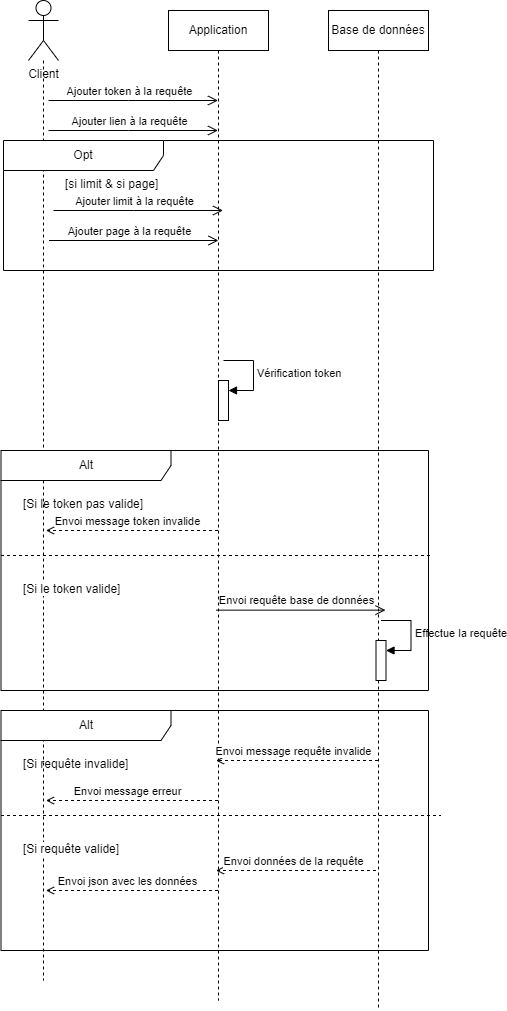

The diagram above was exported from draw.io. Its source (the exported page's mxGraphModel, read from the mxfile embedded in the PNG):
<mxGraphModel dx="1221" dy="823" grid="1" gridSize="10" guides="1" tooltips="1" connect="1" arrows="1" fold="1" page="1" pageScale="1" pageWidth="850" pageHeight="1100" math="0" shadow="0">
  <root>
    <mxCell id="0" />
    <mxCell id="1" parent="0" />
    <mxCell id="4QQ-d1WeyJ-hnZSD21v2-1" value="Application" style="shape=umlLifeline;perimeter=lifelinePerimeter;whiteSpace=wrap;html=1;container=1;dropTarget=0;collapsible=0;recursiveResize=0;outlineConnect=0;portConstraint=eastwest;newEdgeStyle={&quot;edgeStyle&quot;:&quot;elbowEdgeStyle&quot;,&quot;elbow&quot;:&quot;vertical&quot;,&quot;curved&quot;:0,&quot;rounded&quot;:0};" parent="1" vertex="1">
      <mxGeometry x="280" y="50" width="100" height="990" as="geometry" />
    </mxCell>
    <mxCell id="4QQ-d1WeyJ-hnZSD21v2-49" value="" style="html=1;points=[[0,0,0,0,5],[0,1,0,0,-5],[1,0,0,0,5],[1,1,0,0,-5]];perimeter=orthogonalPerimeter;outlineConnect=0;targetShapes=umlLifeline;portConstraint=eastwest;newEdgeStyle={&quot;curved&quot;:0,&quot;rounded&quot;:0};" parent="4QQ-d1WeyJ-hnZSD21v2-1" vertex="1">
      <mxGeometry x="50" y="370" width="10" height="40" as="geometry" />
    </mxCell>
    <mxCell id="4QQ-d1WeyJ-hnZSD21v2-50" value="Vérification token" style="html=1;align=left;spacingLeft=2;endArrow=block;rounded=0;edgeStyle=orthogonalEdgeStyle;curved=0;rounded=0;" parent="4QQ-d1WeyJ-hnZSD21v2-1" target="4QQ-d1WeyJ-hnZSD21v2-49" edge="1">
      <mxGeometry relative="1" as="geometry">
        <mxPoint x="55" y="350" as="sourcePoint" />
        <Array as="points">
          <mxPoint x="85" y="380" />
        </Array>
      </mxGeometry>
    </mxCell>
    <mxCell id="4QQ-d1WeyJ-hnZSD21v2-2" value="Base de données" style="shape=umlLifeline;perimeter=lifelinePerimeter;whiteSpace=wrap;html=1;container=1;dropTarget=0;collapsible=0;recursiveResize=0;outlineConnect=0;portConstraint=eastwest;newEdgeStyle={&quot;edgeStyle&quot;:&quot;elbowEdgeStyle&quot;,&quot;elbow&quot;:&quot;vertical&quot;,&quot;curved&quot;:0,&quot;rounded&quot;:0};" parent="1" vertex="1">
      <mxGeometry x="440" y="50" width="100" height="1000" as="geometry" />
    </mxCell>
    <mxCell id="4QQ-d1WeyJ-hnZSD21v2-31" value="" style="html=1;points=[[0,0,0,0,5],[0,1,0,0,-5],[1,0,0,0,5],[1,1,0,0,-5]];perimeter=orthogonalPerimeter;outlineConnect=0;targetShapes=umlLifeline;portConstraint=eastwest;newEdgeStyle={&quot;curved&quot;:0,&quot;rounded&quot;:0};" parent="4QQ-d1WeyJ-hnZSD21v2-2" vertex="1">
      <mxGeometry x="47.5" y="630" width="10" height="40" as="geometry" />
    </mxCell>
    <mxCell id="4QQ-d1WeyJ-hnZSD21v2-32" value="Effectue la requête" style="html=1;align=left;spacingLeft=2;endArrow=block;rounded=0;edgeStyle=orthogonalEdgeStyle;curved=0;rounded=0;" parent="4QQ-d1WeyJ-hnZSD21v2-2" target="4QQ-d1WeyJ-hnZSD21v2-31" edge="1">
      <mxGeometry relative="1" as="geometry">
        <mxPoint x="52.5" y="610" as="sourcePoint" />
        <Array as="points">
          <mxPoint x="82.5" y="640" />
        </Array>
      </mxGeometry>
    </mxCell>
    <mxCell id="4QQ-d1WeyJ-hnZSD21v2-5" style="rounded=0;orthogonalLoop=1;jettySize=auto;html=1;dashed=1;endArrow=none;endFill=0;" parent="1" source="4QQ-d1WeyJ-hnZSD21v2-3" edge="1">
      <mxGeometry relative="1" as="geometry">
        <mxPoint x="155" y="1020" as="targetPoint" />
      </mxGeometry>
    </mxCell>
    <mxCell id="4QQ-d1WeyJ-hnZSD21v2-3" value="Client" style="shape=umlActor;verticalLabelPosition=bottom;verticalAlign=top;html=1;outlineConnect=0;" parent="1" vertex="1">
      <mxGeometry x="140" y="40" width="30" height="60" as="geometry" />
    </mxCell>
    <mxCell id="4QQ-d1WeyJ-hnZSD21v2-6" value="Alt" style="shape=umlFrame;whiteSpace=wrap;html=1;pointerEvents=0;recursiveResize=0;container=1;collapsible=0;width=170;" parent="1" vertex="1">
      <mxGeometry x="112.5" y="490" width="427.5" height="240" as="geometry" />
    </mxCell>
    <mxCell id="4QQ-d1WeyJ-hnZSD21v2-7" value="[Si le token pas valide]" style="text;html=1;" parent="4QQ-d1WeyJ-hnZSD21v2-6" vertex="1">
      <mxGeometry width="100" height="20" relative="1" as="geometry">
        <mxPoint x="20" y="40" as="offset" />
      </mxGeometry>
    </mxCell>
    <mxCell id="4QQ-d1WeyJ-hnZSD21v2-8" value="[Si le token valide]" style="line;strokeWidth=1;dashed=1;labelPosition=center;verticalLabelPosition=bottom;align=left;verticalAlign=top;spacingLeft=20;spacingTop=15;html=1;whiteSpace=wrap;" parent="4QQ-d1WeyJ-hnZSD21v2-6" vertex="1">
      <mxGeometry y="100" width="430" height="10" as="geometry" />
    </mxCell>
    <mxCell id="4QQ-d1WeyJ-hnZSD21v2-10" value="" style="html=1;verticalAlign=bottom;labelBackgroundColor=none;endArrow=open;endFill=0;dashed=1;rounded=0;" parent="4QQ-d1WeyJ-hnZSD21v2-6" source="4QQ-d1WeyJ-hnZSD21v2-1" edge="1">
      <mxGeometry width="160" relative="1" as="geometry">
        <mxPoint x="195" y="80" as="sourcePoint" />
        <mxPoint x="45" y="80" as="targetPoint" />
      </mxGeometry>
    </mxCell>
    <mxCell id="4QQ-d1WeyJ-hnZSD21v2-26" value="Envoi message token invalide" style="edgeLabel;html=1;align=center;verticalAlign=middle;resizable=0;points=[];" parent="4QQ-d1WeyJ-hnZSD21v2-10" vertex="1" connectable="0">
      <mxGeometry x="0.3184" y="-2" relative="1" as="geometry">
        <mxPoint x="22" y="-8" as="offset" />
      </mxGeometry>
    </mxCell>
    <mxCell id="4QQ-d1WeyJ-hnZSD21v2-29" value="" style="endArrow=open;startArrow=none;endFill=0;startFill=0;endSize=8;html=1;verticalAlign=bottom;labelBackgroundColor=none;strokeWidth=1;rounded=0;" parent="4QQ-d1WeyJ-hnZSD21v2-6" edge="1">
      <mxGeometry width="160" relative="1" as="geometry">
        <mxPoint x="215" y="159.64" as="sourcePoint" />
        <mxPoint x="384.5" y="159.63999999999987" as="targetPoint" />
        <Array as="points">
          <mxPoint x="295" y="159.64" />
        </Array>
      </mxGeometry>
    </mxCell>
    <mxCell id="4QQ-d1WeyJ-hnZSD21v2-30" value="Envoi requête base de données" style="edgeLabel;html=1;align=center;verticalAlign=middle;resizable=0;points=[];" parent="4QQ-d1WeyJ-hnZSD21v2-29" vertex="1" connectable="0">
      <mxGeometry x="-0.0403" y="1" relative="1" as="geometry">
        <mxPoint x="-1" y="-9" as="offset" />
      </mxGeometry>
    </mxCell>
    <mxCell id="4QQ-d1WeyJ-hnZSD21v2-9" value="Opt" style="shape=umlFrame;whiteSpace=wrap;html=1;pointerEvents=0;recursiveResize=0;container=1;collapsible=0;width=160;" parent="1" vertex="1">
      <mxGeometry x="115" y="180" width="430" height="130" as="geometry" />
    </mxCell>
    <mxCell id="4QQ-d1WeyJ-hnZSD21v2-12" value="" style="endArrow=open;startArrow=none;endFill=0;startFill=0;endSize=8;html=1;verticalAlign=bottom;labelBackgroundColor=none;strokeWidth=1;rounded=0;" parent="4QQ-d1WeyJ-hnZSD21v2-9" edge="1">
      <mxGeometry width="160" relative="1" as="geometry">
        <mxPoint x="50" y="70" as="sourcePoint" />
        <mxPoint x="219.5" y="69.99999999999989" as="targetPoint" />
        <Array as="points">
          <mxPoint x="130" y="70" />
        </Array>
      </mxGeometry>
    </mxCell>
    <mxCell id="4QQ-d1WeyJ-hnZSD21v2-13" value="Ajouter limit à la requête" style="edgeLabel;html=1;align=center;verticalAlign=middle;resizable=0;points=[];" parent="4QQ-d1WeyJ-hnZSD21v2-12" vertex="1" connectable="0">
      <mxGeometry x="-0.0403" y="1" relative="1" as="geometry">
        <mxPoint x="-1" y="-9" as="offset" />
      </mxGeometry>
    </mxCell>
    <mxCell id="4QQ-d1WeyJ-hnZSD21v2-17" value="[si limit &amp;amp; si page]" style="text;html=1;" parent="4QQ-d1WeyJ-hnZSD21v2-9" vertex="1">
      <mxGeometry x="60" y="29.999999999999886" width="100" height="20" as="geometry" />
    </mxCell>
    <mxCell id="HzclVRyy8oYPfNk3rbpz-1" value="" style="endArrow=open;startArrow=none;endFill=0;startFill=0;endSize=8;html=1;verticalAlign=bottom;labelBackgroundColor=none;strokeWidth=1;rounded=0;" edge="1" parent="4QQ-d1WeyJ-hnZSD21v2-9">
      <mxGeometry width="160" relative="1" as="geometry">
        <mxPoint x="45.5" y="100" as="sourcePoint" />
        <mxPoint x="215" y="99.99999999999989" as="targetPoint" />
        <Array as="points">
          <mxPoint x="125.5" y="100" />
        </Array>
      </mxGeometry>
    </mxCell>
    <mxCell id="HzclVRyy8oYPfNk3rbpz-2" value="Ajouter page à la requête" style="edgeLabel;html=1;align=center;verticalAlign=middle;resizable=0;points=[];" vertex="1" connectable="0" parent="HzclVRyy8oYPfNk3rbpz-1">
      <mxGeometry x="-0.0403" y="1" relative="1" as="geometry">
        <mxPoint x="-1" y="-9" as="offset" />
      </mxGeometry>
    </mxCell>
    <mxCell id="4QQ-d1WeyJ-hnZSD21v2-22" value="" style="endArrow=open;startArrow=none;endFill=0;startFill=0;endSize=8;html=1;verticalAlign=bottom;labelBackgroundColor=none;strokeWidth=1;rounded=0;" parent="1" edge="1">
      <mxGeometry width="160" relative="1" as="geometry">
        <mxPoint x="160" y="140" as="sourcePoint" />
        <mxPoint x="329.5" y="139.9999999999999" as="targetPoint" />
        <Array as="points">
          <mxPoint x="240" y="140" />
        </Array>
      </mxGeometry>
    </mxCell>
    <mxCell id="4QQ-d1WeyJ-hnZSD21v2-23" value="Ajouter token à la requête" style="edgeLabel;html=1;align=center;verticalAlign=middle;resizable=0;points=[];" parent="4QQ-d1WeyJ-hnZSD21v2-22" vertex="1" connectable="0">
      <mxGeometry x="-0.0403" y="1" relative="1" as="geometry">
        <mxPoint x="-1" y="-9" as="offset" />
      </mxGeometry>
    </mxCell>
    <mxCell id="4QQ-d1WeyJ-hnZSD21v2-24" value="" style="endArrow=open;startArrow=none;endFill=0;startFill=0;endSize=8;html=1;verticalAlign=bottom;labelBackgroundColor=none;strokeWidth=1;rounded=0;" parent="1" edge="1">
      <mxGeometry width="160" relative="1" as="geometry">
        <mxPoint x="160" y="170" as="sourcePoint" />
        <mxPoint x="329.5" y="169.9999999999999" as="targetPoint" />
        <Array as="points">
          <mxPoint x="240" y="170" />
        </Array>
      </mxGeometry>
    </mxCell>
    <mxCell id="4QQ-d1WeyJ-hnZSD21v2-25" value="Ajouter lien à la requête" style="edgeLabel;html=1;align=center;verticalAlign=middle;resizable=0;points=[];" parent="4QQ-d1WeyJ-hnZSD21v2-24" vertex="1" connectable="0">
      <mxGeometry x="-0.0403" y="1" relative="1" as="geometry">
        <mxPoint x="-1" y="-9" as="offset" />
      </mxGeometry>
    </mxCell>
    <mxCell id="4QQ-d1WeyJ-hnZSD21v2-33" value="Alt" style="shape=umlFrame;whiteSpace=wrap;html=1;pointerEvents=0;recursiveResize=0;container=1;collapsible=0;width=170;" parent="1" vertex="1">
      <mxGeometry x="112.5" y="750" width="427.5" height="240" as="geometry" />
    </mxCell>
    <mxCell id="4QQ-d1WeyJ-hnZSD21v2-34" value="[Si requête invalide]" style="text;html=1;" parent="4QQ-d1WeyJ-hnZSD21v2-33" vertex="1">
      <mxGeometry width="100" height="20" relative="1" as="geometry">
        <mxPoint x="20" y="40" as="offset" />
      </mxGeometry>
    </mxCell>
    <mxCell id="4QQ-d1WeyJ-hnZSD21v2-35" value="[Si requête valide]" style="line;strokeWidth=1;dashed=1;labelPosition=center;verticalLabelPosition=bottom;align=left;verticalAlign=top;spacingLeft=20;spacingTop=15;html=1;whiteSpace=wrap;" parent="4QQ-d1WeyJ-hnZSD21v2-33" vertex="1">
      <mxGeometry y="100" width="440" height="10" as="geometry" />
    </mxCell>
    <mxCell id="4QQ-d1WeyJ-hnZSD21v2-36" value="" style="html=1;verticalAlign=bottom;labelBackgroundColor=none;endArrow=open;endFill=0;dashed=1;rounded=0;" parent="4QQ-d1WeyJ-hnZSD21v2-33" source="4QQ-d1WeyJ-hnZSD21v2-2" edge="1">
      <mxGeometry width="160" relative="1" as="geometry">
        <mxPoint x="365" y="50" as="sourcePoint" />
        <mxPoint x="215" y="50" as="targetPoint" />
      </mxGeometry>
    </mxCell>
    <mxCell id="4QQ-d1WeyJ-hnZSD21v2-37" value="Envoi message requête invalide" style="edgeLabel;html=1;align=center;verticalAlign=middle;resizable=0;points=[];" parent="4QQ-d1WeyJ-hnZSD21v2-36" vertex="1" connectable="0">
      <mxGeometry x="0.3184" y="-2" relative="1" as="geometry">
        <mxPoint x="22" y="-8" as="offset" />
      </mxGeometry>
    </mxCell>
    <mxCell id="4QQ-d1WeyJ-hnZSD21v2-42" value="" style="html=1;verticalAlign=bottom;labelBackgroundColor=none;endArrow=open;endFill=0;dashed=1;rounded=0;" parent="4QQ-d1WeyJ-hnZSD21v2-33" source="4QQ-d1WeyJ-hnZSD21v2-1" edge="1">
      <mxGeometry width="160" relative="1" as="geometry">
        <mxPoint x="205" y="90" as="sourcePoint" />
        <mxPoint x="45" y="90" as="targetPoint" />
      </mxGeometry>
    </mxCell>
    <mxCell id="4QQ-d1WeyJ-hnZSD21v2-43" value="Envoi message erreur" style="edgeLabel;html=1;align=center;verticalAlign=middle;resizable=0;points=[];" parent="4QQ-d1WeyJ-hnZSD21v2-42" vertex="1" connectable="0">
      <mxGeometry x="0.3184" y="-2" relative="1" as="geometry">
        <mxPoint x="22" y="-8" as="offset" />
      </mxGeometry>
    </mxCell>
    <mxCell id="4QQ-d1WeyJ-hnZSD21v2-44" value="" style="html=1;verticalAlign=bottom;labelBackgroundColor=none;endArrow=open;endFill=0;dashed=1;rounded=0;" parent="4QQ-d1WeyJ-hnZSD21v2-33" edge="1">
      <mxGeometry width="160" relative="1" as="geometry">
        <mxPoint x="375" y="160" as="sourcePoint" />
        <mxPoint x="215" y="160" as="targetPoint" />
      </mxGeometry>
    </mxCell>
    <mxCell id="4QQ-d1WeyJ-hnZSD21v2-45" value="Envoi données de la requête" style="edgeLabel;html=1;align=center;verticalAlign=middle;resizable=0;points=[];" parent="4QQ-d1WeyJ-hnZSD21v2-44" vertex="1" connectable="0">
      <mxGeometry x="0.3184" y="-2" relative="1" as="geometry">
        <mxPoint x="22" y="-8" as="offset" />
      </mxGeometry>
    </mxCell>
    <mxCell id="4QQ-d1WeyJ-hnZSD21v2-46" value="" style="html=1;verticalAlign=bottom;labelBackgroundColor=none;endArrow=open;endFill=0;dashed=1;rounded=0;" parent="4QQ-d1WeyJ-hnZSD21v2-33" source="4QQ-d1WeyJ-hnZSD21v2-1" edge="1">
      <mxGeometry width="160" relative="1" as="geometry">
        <mxPoint x="205" y="180" as="sourcePoint" />
        <mxPoint x="45" y="180" as="targetPoint" />
      </mxGeometry>
    </mxCell>
    <mxCell id="4QQ-d1WeyJ-hnZSD21v2-47" value="Envoi json avec les données" style="edgeLabel;html=1;align=center;verticalAlign=middle;resizable=0;points=[];" parent="4QQ-d1WeyJ-hnZSD21v2-46" vertex="1" connectable="0">
      <mxGeometry x="0.3184" y="-2" relative="1" as="geometry">
        <mxPoint x="22" y="-8" as="offset" />
      </mxGeometry>
    </mxCell>
  </root>
</mxGraphModel>